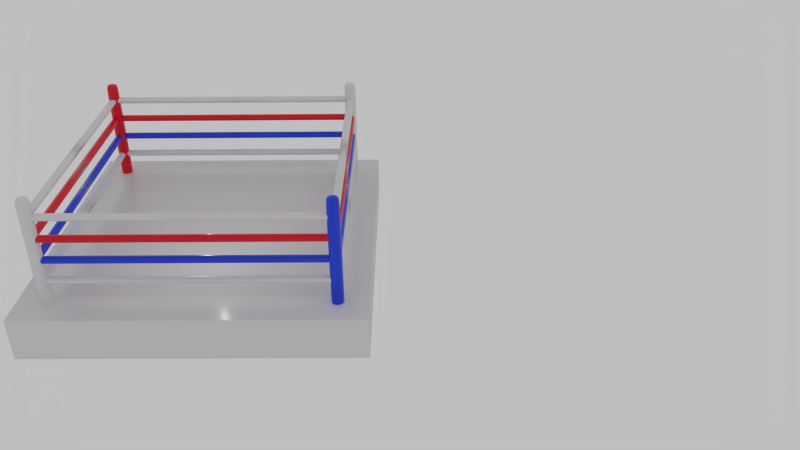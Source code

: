 # Source: BoxingRing.blend  (saved by Blender 3.2.14; exported with 4.5.12 LTS)
import bpy
from mathutils import Matrix  # noqa: F401  (used for matrix-valued properties, if any)

bpy.ops.wm.read_factory_settings(use_empty=True)
scene = bpy.context.scene
scene.name = 'Scene'

# ---- collections
col_collection_1 = bpy.data.collections.new('Collection 1'); scene.collection.children.link(col_collection_1)

# ---- materials (node trees are filled in below, after node groups)
mat_white = bpy.data.materials.new('White')
mat_white.alpha_threshold = 0.0
mat_white.roughness = 0.5
mat_blue = bpy.data.materials.new('Blue')
mat_blue.alpha_threshold = 0.0
mat_blue.diffuse_color = (0.0, 0.0, 0.8, 1.0)
mat_blue.roughness = 0.5
mat_red = bpy.data.materials.new('Red')
mat_red.alpha_threshold = 0.0
mat_red.diffuse_color = (0.8, 0.0, 0.0, 1.0)
mat_red.roughness = 0.5

# ---- material node trees
mat_white.use_nodes = True; mat_white.node_tree.nodes.clear()
_N = mat_white.node_tree.nodes; _L = mat_white.node_tree.links
n0 = _N.new('ShaderNodeBsdfDiffuse'); n0.name = 'Diffuse BSDF'; n0.location = (10, 300)
n0.inputs[0].default_value = (0.7613, 0.7613, 0.7613, 1.0)
n1 = _N.new('ShaderNodeMixShader'); n1.name = 'Mix Shader'; n1.location = (273, 303)
n2 = _N.new('ShaderNodeOutputMaterial'); n2.name = 'Material Output'; n2.location = (505, 221)
n3 = _N.new('ShaderNodeBsdfAnisotropic'); n3.name = 'Glossy BSDF'; n3.location = (45, 21)
n3.distribution = 'GGX'
n3.inputs[1].default_value = 0.2236
n4 = _N.new('ShaderNodeFresnel'); n4.name = 'Fresnel'; n4.location = (1, 545)
n4.inputs[0].default_value = 1.45
_L.new(n0.outputs[0], n1.inputs[1])
_L.new(n1.outputs[0], n2.inputs[0])
_L.new(n3.outputs[0], n1.inputs[2])
_L.new(n4.outputs[0], n1.inputs[0])
n2.is_active_output = True
mat_blue.use_nodes = True; mat_blue.node_tree.nodes.clear()
_N = mat_blue.node_tree.nodes; _L = mat_blue.node_tree.links
n0 = _N.new('ShaderNodeBsdfDiffuse'); n0.name = 'Diffuse BSDF'; n0.location = (10, 300)
n0.inputs[0].default_value = (0.009546, 0.05563, 0.8, 1.0)
n1 = _N.new('ShaderNodeMixShader'); n1.name = 'Mix Shader'; n1.location = (273, 303)
n2 = _N.new('ShaderNodeOutputMaterial'); n2.name = 'Material Output'; n2.location = (505, 221)
n3 = _N.new('ShaderNodeBsdfAnisotropic'); n3.name = 'Glossy BSDF'; n3.location = (45, 21)
n3.distribution = 'GGX'
n3.inputs[1].default_value = 0.2236
n4 = _N.new('ShaderNodeFresnel'); n4.name = 'Fresnel'; n4.location = (1, 545)
n4.inputs[0].default_value = 1.45
_L.new(n0.outputs[0], n1.inputs[1])
_L.new(n1.outputs[0], n2.inputs[0])
_L.new(n3.outputs[0], n1.inputs[2])
_L.new(n4.outputs[0], n1.inputs[0])
n2.is_active_output = True
mat_red.use_nodes = True; mat_red.node_tree.nodes.clear()
_N = mat_red.node_tree.nodes; _L = mat_red.node_tree.links
n0 = _N.new('ShaderNodeBsdfDiffuse'); n0.name = 'Diffuse BSDF'; n0.location = (10, 300)
n0.inputs[0].default_value = (0.8, 0.0, 0.01341, 1.0)
n1 = _N.new('ShaderNodeMixShader'); n1.name = 'Mix Shader'; n1.location = (273, 303)
n2 = _N.new('ShaderNodeOutputMaterial'); n2.name = 'Material Output'; n2.location = (505, 221)
n3 = _N.new('ShaderNodeBsdfAnisotropic'); n3.name = 'Glossy BSDF'; n3.location = (45, 21)
n3.distribution = 'GGX'
n3.inputs[1].default_value = 0.2236
n4 = _N.new('ShaderNodeFresnel'); n4.name = 'Fresnel'; n4.location = (1, 545)
n4.inputs[0].default_value = 1.45
_L.new(n0.outputs[0], n1.inputs[1])
_L.new(n1.outputs[0], n2.inputs[0])
_L.new(n3.outputs[0], n1.inputs[2])
_L.new(n4.outputs[0], n1.inputs[0])
n2.is_active_output = True

# ---- world
world_world = bpy.data.worlds.new('World'); scene.world = world_world
world_world.use_nodes = True; world_world.node_tree.nodes.clear()
_N = world_world.node_tree.nodes; _L = world_world.node_tree.links
n0 = _N.new('ShaderNodeOutputWorld'); n0.name = 'World Output'; n0.location = (300, 300)
n1 = _N.new('ShaderNodeBackground'); n1.name = 'Background'; n1.location = (10, 300)
n1.inputs[0].default_value = (0.5173, 0.5173, 0.5173, 1.0)
_L.new(n1.outputs[0], n0.inputs[0])
n0.is_active_output = True
world_world.color = (0.05088, 0.05088, 0.05088)
world_world.use_sun_shadow = False
world_world.sun_shadow_jitter_overblur = 0.0
world_world.cycles.sampling_method = 'MANUAL'
world_world.cycles.sample_map_resolution = 256

# ---- cameras
cam_camera = bpy.data.cameras.new('Camera')
cam_camera.clip_end = 100.0
cam_camera.lens = 35.0
cam_camera.sensor_width = 32.0
cam_camera.sensor_height = 18.0
cam_camera.ortho_scale = 7.314
cam_camera.dof.focus_distance = 0.0

# ---- lights
light_lamp = bpy.data.lights.new('Lamp', 'POINT')
light_lamp.transmission_factor = 0.0
light_lamp.cutoff_distance = 30.0
light_lamp.energy = 100.0
light_lamp.shadow_buffer_clip_start = 1.001
light_lamp.shadow_soft_size = 0.1
light_lamp.shadow_maximum_resolution = 0.006
light_lamp.use_absolute_resolution = True
light_lamp.cycles.use_multiple_importance_sampling = False

# ---- meshes
me_cube_062 = bpy.data.meshes.new('Cube.062')
me_cube_062.from_pydata([(-1.0, -1.0, -1.0), (-1.0, -1.0, 1.0), (-1.0, 1.0, -1.0), (-1.0, 1.0, 1.0), (1.0, -1.0, -1.0), (1.0, -1.0, 1.0), (1.0, 1.0, -1.0), (1.0, 1.0, 1.0)], [], [(1, 3, 2, 0), (3, 7, 6, 2), (7, 5, 4, 6), (5, 1, 0, 4), (0, 2, 6, 4), (5, 7, 3, 1)])
_uv = me_cube_062.uv_layers.new(name='UVMap')
_uv.uv.foreach_set('vector', [0.3333, 0.3333, 0.3333, 3.974e-08, 0.6667, 0.0, 0.6667, 0.3333, 3.974e-08, 0.6667, 0.0, 0.3333, 0.3333, 0.3333, 0.3333, 0.6667, 1.291e-07, 0.3333, 0.0, 8.941e-08, 0.3333, 0.0, 0.3333, 0.3333, 0.3333, 0.3333, 0.6667, 0.3333, 0.6667, 0.6667, 0.3333, 0.6667, 1.0, 0.0, 1.0, 0.3333, 0.6667, 0.3333, 0.6667, 2.98e-08, 0.0, 0.6667, 0.3333, 0.6667, 0.3333, 1.0, 4.967e-08, 1.0])
me_cube_062.materials.append(mat_white)
me_cube_062.use_remesh_preserve_volume = False
me_cube_062.use_remesh_preserve_attributes = False
me_cube_062.use_mirror_vertex_groups = False
me_cube_062.update()
me_cube_061 = bpy.data.meshes.new('Cube.061')
me_cube_061.from_pydata([(-9.883, 10.85, 0.6109), (-9.883, 10.85, 10.16), (-9.883, 9.827, 0.6109), (-9.883, 9.827, 10.16), (-10.9, 10.85, 0.6109), (-10.9, 10.85, 10.16), (-10.9, 9.827, 0.6109), (-10.9, 9.827, 10.16), (9.883, -10.85, 0.6109), (9.883, -10.85, 10.16), (9.883, -9.827, 0.6109), (9.883, -9.827, 10.16), (10.9, -10.85, 0.6109), (10.9, -10.85, 10.16), (10.9, -9.827, 0.6109), (10.9, -9.827, 10.16), (-9.883, -10.85, 0.6109), (-9.883, -10.85, 10.16), (-9.883, -9.827, 0.6109), (-9.883, -9.827, 10.16), (-10.9, -10.85, 0.6109), (-10.9, -10.85, 10.16), (-10.9, -9.827, 0.6109), (-10.9, -9.827, 10.16), (9.883, 10.85, 0.6109), (9.883, 10.85, 10.16), (9.883, 9.827, 0.6109), (9.883, 9.827, 10.16), (10.9, 10.85, 0.6109), (10.9, 10.85, 10.16), (10.9, 9.827, 0.6109), (10.9, 9.827, 10.16), (9.883, 10.85, 9.696), (9.883, 9.827, 9.696), (10.9, 9.827, 9.696), (10.9, 10.85, 9.696), (9.883, 9.827, 2.138), (10.9, 9.827, 2.138), (10.9, 10.85, 2.138), (9.883, 10.85, 2.138), (-9.883, 10.85, 9.67), (-9.883, 9.827, 9.67), (-10.9, 9.827, 9.67), (-10.9, 10.85, 9.67), (-9.883, 9.827, 1.474), (-10.9, 9.827, 1.474), (-10.9, 10.85, 1.474), (-9.883, 10.85, 1.474), (-9.883, -10.85, 9.669), (-9.883, -9.827, 9.669), (-10.9, -9.827, 9.669), (-10.9, -10.85, 9.669), (-9.883, -9.827, 1.705), (-10.9, -9.827, 1.705), (-10.9, -10.85, 1.705), (-9.883, -10.85, 1.705), (9.883, -10.85, 9.779), (9.883, -9.827, 9.779), (10.9, -9.827, 9.779), (10.9, -10.85, 9.779), (9.883, -9.827, 1.813), (10.9, -9.827, 1.813), (10.9, -10.85, 1.813), (9.883, -10.85, 1.813)], [], [(47, 44, 2, 0), (44, 45, 6, 2), (45, 46, 4, 6), (46, 47, 0, 4), (0, 2, 6, 4), (5, 7, 3, 1), (63, 60, 10, 8), (60, 61, 14, 10), (61, 62, 12, 14), (62, 63, 8, 12), (8, 10, 14, 12), (13, 15, 11, 9), (55, 16, 18, 52), (52, 18, 22, 53), (53, 22, 20, 54), (54, 20, 16, 55), (16, 20, 22, 18), (21, 17, 19, 23), (39, 24, 26, 36), (36, 26, 30, 37), (37, 30, 28, 38), (38, 28, 24, 39), (24, 28, 30, 26), (29, 25, 27, 31), (29, 35, 32, 25), (31, 34, 35, 29), (27, 33, 34, 31), (25, 32, 33, 27), (35, 38, 39, 32), (34, 37, 38, 35), (33, 36, 37, 34), (32, 39, 36, 33), (5, 1, 40, 43), (7, 5, 43, 42), (3, 7, 42, 41), (1, 3, 41, 40), (43, 40, 47, 46), (42, 43, 46, 45), (41, 42, 45, 44), (40, 41, 44, 47), (21, 51, 48, 17), (23, 50, 51, 21), (19, 49, 50, 23), (17, 48, 49, 19), (51, 54, 55, 48), (50, 53, 54, 51), (49, 52, 53, 50), (48, 55, 52, 49), (13, 9, 56, 59), (15, 13, 59, 58), (11, 15, 58, 57), (9, 11, 57, 56), (59, 56, 63, 62), (58, 59, 62, 61), (57, 58, 61, 60), (56, 57, 60, 63)])
me_cube_061.polygons.foreach_set('use_smooth', [True] * 56)
me_cube_061.polygons.foreach_set('material_index', [0, 0, 0, 0, 0, 0, 0, 0, 0, 0, 0, 0, 2, 2, 2, 2, 2, 2, 1, 1, 1, 1, 1, 1, 1, 1, 1, 1, 1, 1, 1, 1, 0, 0, 0, 0, 0, 0, 0, 0, 2, 2, 2, 2, 2, 2, 2, 2, 0, 0, 0, 0, 0, 0, 0, 0])
_uv = me_cube_061.uv_layers.new(name='UVMap')
_uv.uv.foreach_set('vector', [0.1875, 0.6897, 0.125, 0.6897, 0.125, 0.9196, 0.1875, 0.9196, 0.75, 0.6897, 0.6875, 0.6897, 0.6875, 0.9196, 0.75, 0.9196, 0.5625, 0.2299, 0.625, 0.2299, 0.625, 0.0, 0.5625, 5.742e-09, 0.5, 0.6897, 0.4375, 0.6897, 0.4375, 0.9196, 0.5, 0.9196, 0.0, 0.9196, 0.0, 1.0, 0.0625, 1.0, 0.0625, 0.9196, 0.1875, 1.0, 0.1875, 0.9196, 0.125, 0.9196, 0.125, 1.0, 0.1875, 0.6897, 0.125, 0.6897, 0.125, 0.9196, 0.1875, 0.9196, 0.75, 0.6897, 0.6875, 0.6897, 0.6875, 0.9196, 0.75, 0.9196, 0.5625, 0.2299, 0.625, 0.2299, 0.625, 0.0, 0.5625, 5.742e-09, 0.5, 0.6897, 0.4375, 0.6897, 0.4375, 0.9196, 0.5, 0.9196, 0.0, 0.9196, 0.0, 1.0, 0.0625, 1.0, 0.0625, 0.9196, 0.1875, 1.0, 0.1875, 0.9196, 0.125, 0.9196, 0.125, 1.0, 0.1875, 0.6897, 0.1875, 0.9196, 0.125, 0.9196, 0.125, 0.6897, 0.75, 0.6897, 0.75, 0.9196, 0.6875, 0.9196, 0.6875, 0.6897, 0.5625, 0.2299, 0.5625, 5.742e-09, 0.625, 0.0, 0.625, 0.2299, 0.5, 0.6897, 0.5, 0.9196, 0.4375, 0.9196, 0.4375, 0.6897, 0.0, 0.9196, 0.0625, 0.9196, 0.0625, 1.0, 0.0, 1.0, 0.1875, 1.0, 0.125, 1.0, 0.125, 0.9196, 0.1875, 0.9196, 0.1875, 0.6897, 0.1875, 0.9196, 0.125, 0.9196, 0.125, 0.6897, 0.75, 0.6897, 0.75, 0.9196, 0.6875, 0.9196, 0.6875, 0.6897, 0.5625, 0.2299, 0.5625, 5.742e-09, 0.625, 0.0, 0.625, 0.2299, 0.5, 0.6897, 0.5, 0.9196, 0.4375, 0.9196, 0.4375, 0.6897, 0.0, 0.9196, 0.0625, 0.9196, 0.0625, 1.0, 0.0, 1.0, 0.1875, 1.0, 0.125, 1.0, 0.125, 0.9196, 0.1875, 0.9196, 0.5, 0.0, 0.5, 0.4598, 0.4375, 0.4598, 0.4375, 0.0, 0.5625, 0.9196, 0.5625, 0.4598, 0.625, 0.4598, 0.625, 0.9196, 0.75, 0.0, 0.75, 0.4598, 0.6875, 0.4598, 0.6875, 0.0, 0.1875, 0.0, 0.1875, 0.4598, 0.125, 0.4598, 0.125, 0.0, 0.5, 0.4598, 0.5, 0.6897, 0.4375, 0.6897, 0.4375, 0.4598, 0.5625, 0.4598, 0.5625, 0.2299, 0.625, 0.2299, 0.625, 0.4598, 0.75, 0.4598, 0.75, 0.6897, 0.6875, 0.6897, 0.6875, 0.4598, 0.1875, 0.4598, 0.1875, 0.6897, 0.125, 0.6897, 0.125, 0.4598, 0.5, 0.0, 0.4375, 0.0, 0.4375, 0.4598, 0.5, 0.4598, 0.5625, 0.9196, 0.625, 0.9196, 0.625, 0.4598, 0.5625, 0.4598, 0.75, 0.0, 0.6875, 0.0, 0.6875, 0.4598, 0.75, 0.4598, 0.1875, 0.0, 0.125, 0.0, 0.125, 0.4598, 0.1875, 0.4598, 0.5, 0.4598, 0.4375, 0.4598, 0.4375, 0.6897, 0.5, 0.6897, 0.5625, 0.4598, 0.625, 0.4598, 0.625, 0.2299, 0.5625, 0.2299, 0.75, 0.4598, 0.6875, 0.4598, 0.6875, 0.6897, 0.75, 0.6897, 0.1875, 0.4598, 0.125, 0.4598, 0.125, 0.6897, 0.1875, 0.6897, 0.5, 0.0, 0.5, 0.4598, 0.4375, 0.4598, 0.4375, 0.0, 0.5625, 0.9196, 0.5625, 0.4598, 0.625, 0.4598, 0.625, 0.9196, 0.75, 0.0, 0.75, 0.4598, 0.6875, 0.4598, 0.6875, 0.0, 0.1875, 0.0, 0.1875, 0.4598, 0.125, 0.4598, 0.125, 0.0, 0.5, 0.4598, 0.5, 0.6897, 0.4375, 0.6897, 0.4375, 0.4598, 0.5625, 0.4598, 0.5625, 0.2299, 0.625, 0.2299, 0.625, 0.4598, 0.75, 0.4598, 0.75, 0.6897, 0.6875, 0.6897, 0.6875, 0.4598, 0.1875, 0.4598, 0.1875, 0.6897, 0.125, 0.6897, 0.125, 0.4598, 0.5, 0.0, 0.4375, 0.0, 0.4375, 0.4598, 0.5, 0.4598, 0.5625, 0.9196, 0.625, 0.9196, 0.625, 0.4598, 0.5625, 0.4598, 0.75, 0.0, 0.6875, 0.0, 0.6875, 0.4598, 0.75, 0.4598, 0.1875, 0.0, 0.125, 0.0, 0.125, 0.4598, 0.1875, 0.4598, 0.5, 0.4598, 0.4375, 0.4598, 0.4375, 0.6897, 0.5, 0.6897, 0.5625, 0.4598, 0.625, 0.4598, 0.625, 0.2299, 0.5625, 0.2299, 0.75, 0.4598, 0.6875, 0.4598, 0.6875, 0.6897, 0.75, 0.6897, 0.1875, 0.4598, 0.125, 0.4598, 0.125, 0.6897, 0.1875, 0.6897])
me_cube_061.materials.append(mat_white)
me_cube_061.materials.append(mat_blue)
me_cube_061.materials.append(mat_red)
me_cube_061.use_remesh_preserve_volume = False
me_cube_061.use_remesh_preserve_attributes = False
me_cube_061.use_mirror_vertex_groups = False
me_cube_061.update()
me_cube_060 = bpy.data.meshes.new('Cube.060')
me_cube_060.from_pydata([(8.215, -8.844, 8.527), (8.215, -8.844, 9.083), (8.215, 0.0, 8.527), (8.215, 0.0, 9.083), (8.771, -8.844, 8.527), (8.771, -8.844, 9.083), (8.771, 0.0, 8.527), (8.771, 0.0, 9.083), (8.215, -8.276, 9.083), (8.215, -8.276, 8.527), (8.771, -8.276, 9.083), (8.771, -8.276, 8.527)], [], [(8, 3, 2, 9), (3, 7, 6, 2), (10, 5, 4, 11), (5, 1, 0, 4), (9, 2, 6, 11), (10, 7, 3, 8), (5, 10, 8, 1), (0, 9, 11, 4), (7, 10, 11, 6), (1, 8, 9, 0)])
me_cube_060.polygons.foreach_set('use_smooth', [True] * 10)
_uv = me_cube_060.uv_layers.new(name='UVMap')
_uv.uv.foreach_set('vector', [0.2, 0.5, 0.2, 5.496e-09, 0.4, 0.0, 0.4, 0.5, 0.8, 0.06286, 1.0, 0.06286, 1.0, 0.1257, 0.8, 0.1257, 1.715e-07, 0.5, 3.431e-07, 0.0, 0.2, 0.0, 0.2, 0.5, 0.8, 0.0, 1.0, 0.0, 1.0, 0.06286, 0.8, 0.06286, 0.4, 0.5, 0.4, 1.099e-08, 0.6, 0.0, 0.6, 0.5, 0.6, 0.5, 0.6, 5.496e-09, 0.8, 0.0, 0.8, 0.5, 0.6, 1.0, 0.6, 0.5, 0.8, 0.5, 0.8, 1.0, 0.4, 1.0, 0.4, 0.5, 0.6, 0.5, 0.6, 1.0, 0.0, 1.0, 1.715e-07, 0.5, 0.2, 0.5, 0.2, 1.0, 0.2, 1.0, 0.2, 0.5, 0.4, 0.5, 0.4, 1.0])
me_cube_060.materials.append(mat_white)
me_cube_060.use_remesh_preserve_volume = False
me_cube_060.use_remesh_preserve_attributes = False
me_cube_060.use_mirror_vertex_groups = False
me_cube_060.update()
me_cube_059 = bpy.data.meshes.new('Cube.059')
me_cube_059.from_pydata([(8.215, -8.844, 8.527), (8.215, -8.844, 9.083), (8.215, 0.0, 8.527), (8.215, 0.0, 9.083), (8.771, -8.844, 8.527), (8.771, -8.844, 9.083), (8.771, 0.0, 8.527), (8.771, 0.0, 9.083), (8.215, -8.239, 9.083), (8.215, -8.239, 8.527), (8.771, -8.239, 9.083), (8.771, -8.239, 8.527)], [], [(8, 3, 2, 9), (3, 7, 6, 2), (10, 5, 4, 11), (5, 1, 0, 4), (9, 2, 6, 11), (10, 7, 3, 8), (5, 10, 8, 1), (0, 9, 11, 4), (7, 10, 11, 6), (1, 8, 9, 0)])
me_cube_059.polygons.foreach_set('use_smooth', [True] * 10)
_uv = me_cube_059.uv_layers.new(name='UVMap')
_uv.uv.foreach_set('vector', [0.2, 0.5, 0.2, 5.496e-09, 0.4, 0.0, 0.4, 0.5, 0.8, 0.06286, 1.0, 0.06286, 1.0, 0.1257, 0.8, 0.1257, 1.715e-07, 0.5, 3.431e-07, 0.0, 0.2, 0.0, 0.2, 0.5, 0.8, 0.0, 1.0, 0.0, 1.0, 0.06286, 0.8, 0.06286, 0.4, 0.5, 0.4, 1.099e-08, 0.6, 0.0, 0.6, 0.5, 0.6, 0.5, 0.6, 5.496e-09, 0.8, 0.0, 0.8, 0.5, 0.6, 1.0, 0.6, 0.5, 0.8, 0.5, 0.8, 1.0, 0.4, 1.0, 0.4, 0.5, 0.6, 0.5, 0.6, 1.0, 0.0, 1.0, 1.715e-07, 0.5, 0.2, 0.5, 0.2, 1.0, 0.2, 1.0, 0.2, 0.5, 0.4, 0.5, 0.4, 1.0])
me_cube_059.materials.append(mat_red)
me_cube_059.use_remesh_preserve_volume = False
me_cube_059.use_remesh_preserve_attributes = False
me_cube_059.use_mirror_vertex_groups = False
me_cube_059.update()
me_cube_058 = bpy.data.meshes.new('Cube.058')
me_cube_058.from_pydata([(8.215, -8.844, 8.527), (8.215, -8.844, 9.083), (8.215, 0.0, 8.527), (8.215, 0.0, 9.083), (8.771, -8.844, 8.527), (8.771, -8.844, 9.083), (8.771, 0.0, 8.527), (8.771, 0.0, 9.083), (8.215, -8.204, 9.083), (8.215, -8.204, 8.527), (8.771, -8.204, 9.083), (8.771, -8.204, 8.527)], [], [(8, 3, 2, 9), (3, 7, 6, 2), (10, 5, 4, 11), (5, 1, 0, 4), (9, 2, 6, 11), (10, 7, 3, 8), (5, 10, 8, 1), (0, 9, 11, 4), (7, 10, 11, 6), (1, 8, 9, 0)])
me_cube_058.polygons.foreach_set('use_smooth', [True] * 10)
_uv = me_cube_058.uv_layers.new(name='UVMap')
_uv.uv.foreach_set('vector', [0.2, 0.5, 0.2, 5.496e-09, 0.4, 0.0, 0.4, 0.5, 0.8, 0.06286, 1.0, 0.06286, 1.0, 0.1257, 0.8, 0.1257, 1.715e-07, 0.5, 3.431e-07, 0.0, 0.2, 0.0, 0.2, 0.5, 0.8, 0.0, 1.0, 0.0, 1.0, 0.06286, 0.8, 0.06286, 0.4, 0.5, 0.4, 1.099e-08, 0.6, 0.0, 0.6, 0.5, 0.6, 0.5, 0.6, 5.496e-09, 0.8, 0.0, 0.8, 0.5, 0.6, 1.0, 0.6, 0.5, 0.8, 0.5, 0.8, 1.0, 0.4, 1.0, 0.4, 0.5, 0.6, 0.5, 0.6, 1.0, 0.0, 1.0, 1.715e-07, 0.5, 0.2, 0.5, 0.2, 1.0, 0.2, 1.0, 0.2, 0.5, 0.4, 0.5, 0.4, 1.0])
me_cube_058.materials.append(mat_blue)
me_cube_058.use_remesh_preserve_volume = False
me_cube_058.use_remesh_preserve_attributes = False
me_cube_058.use_mirror_vertex_groups = False
me_cube_058.update()
me_cube_057 = bpy.data.meshes.new('Cube.057')
me_cube_057.from_pydata([(8.215, -8.844, 8.527), (8.215, -8.844, 9.083), (8.215, 0.0, 8.527), (8.215, 0.0, 9.083), (8.771, -8.844, 8.527), (8.771, -8.844, 9.083), (8.771, 0.0, 8.527), (8.771, 0.0, 9.083), (8.215, -8.301, 9.083), (8.215, -8.301, 8.527), (8.771, -8.301, 9.083), (8.771, -8.301, 8.527)], [], [(8, 3, 2, 9), (3, 7, 6, 2), (10, 5, 4, 11), (5, 1, 0, 4), (9, 2, 6, 11), (10, 7, 3, 8), (5, 10, 8, 1), (0, 9, 11, 4), (7, 10, 11, 6), (1, 8, 9, 0)])
me_cube_057.polygons.foreach_set('use_smooth', [True] * 10)
_uv = me_cube_057.uv_layers.new(name='UVMap')
_uv.uv.foreach_set('vector', [0.2, 0.5, 0.2, 5.496e-09, 0.4, 0.0, 0.4, 0.5, 0.8, 0.06286, 1.0, 0.06286, 1.0, 0.1257, 0.8, 0.1257, 1.715e-07, 0.5, 3.431e-07, 0.0, 0.2, 0.0, 0.2, 0.5, 0.8, 0.0, 1.0, 0.0, 1.0, 0.06286, 0.8, 0.06286, 0.4, 0.5, 0.4, 1.099e-08, 0.6, 0.0, 0.6, 0.5, 0.6, 0.5, 0.6, 5.496e-09, 0.8, 0.0, 0.8, 0.5, 0.6, 1.0, 0.6, 0.5, 0.8, 0.5, 0.8, 1.0, 0.4, 1.0, 0.4, 0.5, 0.6, 0.5, 0.6, 1.0, 0.0, 1.0, 1.715e-07, 0.5, 0.2, 0.5, 0.2, 1.0, 0.2, 1.0, 0.2, 0.5, 0.4, 0.5, 0.4, 1.0])
me_cube_057.materials.append(mat_white)
me_cube_057.use_remesh_preserve_volume = False
me_cube_057.use_remesh_preserve_attributes = False
me_cube_057.use_mirror_vertex_groups = False
me_cube_057.update()
me_cube_056 = bpy.data.meshes.new('Cube.056')
me_cube_056.from_pydata([(8.215, -8.844, 8.527), (8.215, -8.844, 9.083), (8.215, 0.0, 8.527), (8.215, 0.0, 9.083), (8.771, -8.844, 8.527), (8.771, -8.844, 9.083), (8.771, 0.0, 8.527), (8.771, 0.0, 9.083), (8.215, -8.026, 9.083), (8.215, -8.026, 8.527), (8.771, -8.026, 9.083), (8.771, -8.026, 8.527)], [], [(8, 3, 2, 9), (3, 7, 6, 2), (10, 5, 4, 11), (5, 1, 0, 4), (9, 2, 6, 11), (10, 7, 3, 8), (5, 10, 8, 1), (0, 9, 11, 4), (7, 10, 11, 6), (1, 8, 9, 0)])
me_cube_056.polygons.foreach_set('use_smooth', [True] * 10)
me_cube_056.materials.append(mat_white)
me_cube_056.use_remesh_preserve_volume = False
me_cube_056.use_remesh_preserve_attributes = False
me_cube_056.use_mirror_vertex_groups = False
me_cube_056.update()
me_cube_055 = bpy.data.meshes.new('Cube.055')
me_cube_055.from_pydata([(8.215, -8.844, 8.527), (8.215, -8.844, 9.083), (8.215, 0.0, 8.527), (8.215, 0.0, 9.083), (8.771, -8.844, 8.527), (8.771, -8.844, 9.083), (8.771, 0.0, 8.527), (8.771, 0.0, 9.083), (8.215, -7.571, 9.083), (8.215, -7.571, 8.527), (8.771, -7.571, 9.083), (8.771, -7.571, 8.527)], [], [(8, 3, 2, 9), (3, 7, 6, 2), (10, 5, 4, 11), (5, 1, 0, 4), (9, 2, 6, 11), (10, 7, 3, 8), (5, 10, 8, 1), (0, 9, 11, 4), (7, 10, 11, 6), (1, 8, 9, 0)])
me_cube_055.polygons.foreach_set('use_smooth', [True] * 10)
me_cube_055.materials.append(mat_blue)
me_cube_055.use_remesh_preserve_volume = False
me_cube_055.use_remesh_preserve_attributes = False
me_cube_055.use_mirror_vertex_groups = False
me_cube_055.update()
me_cube_054 = bpy.data.meshes.new('Cube.054')
me_cube_054.from_pydata([(8.215, -8.844, 8.527), (8.215, -8.844, 9.083), (8.215, 0.0, 8.527), (8.215, 0.0, 9.083), (8.771, -8.844, 8.527), (8.771, -8.844, 9.083), (8.771, 0.0, 8.527), (8.771, 0.0, 9.083), (8.215, -7.879, 9.083), (8.215, -7.879, 8.527), (8.771, -7.879, 9.083), (8.771, -7.879, 8.527)], [], [(8, 3, 2, 9), (3, 7, 6, 2), (10, 5, 4, 11), (5, 1, 0, 4), (9, 2, 6, 11), (10, 7, 3, 8), (5, 10, 8, 1), (0, 9, 11, 4), (7, 10, 11, 6), (1, 8, 9, 0)])
me_cube_054.polygons.foreach_set('use_smooth', [True] * 10)
me_cube_054.materials.append(mat_red)
me_cube_054.use_remesh_preserve_volume = False
me_cube_054.use_remesh_preserve_attributes = False
me_cube_054.use_mirror_vertex_groups = False
me_cube_054.update()
me_cube_053 = bpy.data.meshes.new('Cube.053')
me_cube_053.from_pydata([(8.215, -8.844, 8.527), (8.215, -8.844, 9.083), (8.215, 0.0, 8.527), (8.215, 0.0, 9.083), (8.771, -8.844, 8.527), (8.771, -8.844, 9.083), (8.771, 0.0, 8.527), (8.771, 0.0, 9.083), (8.215, -8.168, 9.083), (8.215, -8.168, 8.527), (8.771, -8.168, 9.083), (8.771, -8.168, 8.527)], [], [(8, 3, 2, 9), (3, 7, 6, 2), (10, 5, 4, 11), (5, 1, 0, 4), (9, 2, 6, 11), (10, 7, 3, 8), (5, 10, 8, 1), (0, 9, 11, 4), (7, 10, 11, 6), (1, 8, 9, 0)])
me_cube_053.polygons.foreach_set('use_smooth', [True] * 10)
_uv = me_cube_053.uv_layers.new(name='UVMap')
_uv.uv.foreach_set('vector', [0.2, 0.5, 0.2, 5.496e-09, 0.4, 0.0, 0.4, 0.5, 0.8, 0.06286, 1.0, 0.06286, 1.0, 0.1257, 0.8, 0.1257, 1.715e-07, 0.5, 3.431e-07, 0.0, 0.2, 0.0, 0.2, 0.5, 0.8, 0.0, 1.0, 0.0, 1.0, 0.06286, 0.8, 0.06286, 0.4, 0.5, 0.4, 1.099e-08, 0.6, 0.0, 0.6, 0.5, 0.6, 0.5, 0.6, 5.496e-09, 0.8, 0.0, 0.8, 0.5, 0.6, 1.0, 0.6, 0.5, 0.8, 0.5, 0.8, 1.0, 0.4, 1.0, 0.4, 0.5, 0.6, 0.5, 0.6, 1.0, 0.0, 1.0, 1.715e-07, 0.5, 0.2, 0.5, 0.2, 1.0, 0.2, 1.0, 0.2, 0.5, 0.4, 0.5, 0.4, 1.0])
me_cube_053.materials.append(mat_white)
me_cube_053.use_remesh_preserve_volume = False
me_cube_053.use_remesh_preserve_attributes = False
me_cube_053.use_mirror_vertex_groups = False
me_cube_053.update()

# ---- objects
ob_cube_062 = bpy.data.objects.new('Cube.062', me_cube_062)
ob_cube_061 = bpy.data.objects.new('Cube.061', me_cube_061)
ob_cube_060 = bpy.data.objects.new('Cube.060', me_cube_060)
ob_cube_059 = bpy.data.objects.new('Cube.059', me_cube_059)
ob_cube_058 = bpy.data.objects.new('Cube.058', me_cube_058)
ob_cube_057 = bpy.data.objects.new('Cube.057', me_cube_057)
ob_cube_056 = bpy.data.objects.new('Cube.056', me_cube_056)
ob_cube_055 = bpy.data.objects.new('Cube.055', me_cube_055)
ob_cube_054 = bpy.data.objects.new('Cube.054', me_cube_054)
ob_cube_053 = bpy.data.objects.new('Cube.053', me_cube_053)
ob_lamp = bpy.data.objects.new('Lamp', light_lamp)
ob_camera = bpy.data.objects.new('Camera', cam_camera)

# ---- transforms, parenting, visibility, modifiers, constraints
ob_cube_062.location = (-1.613, 0.06486, -0.5546)
ob_cube_062.scale = (12.61, 12.61, 1.663)
ob_cube_062.lineart.crease_threshold = 0.0
ob_cube_061.location = (-1.613, 0.06486, -0.5546)
ob_cube_061.lineart.crease_threshold = 0.0
_m = ob_cube_061.modifiers.new('Subsurf', 'SUBSURF')
_m.uv_smooth = 'PRESERVE_CORNERS'
_m.quality = 2
_m.show_only_control_edges = False
ob_cube_060.location = (-1.613, 0.06487, -0.7234)
ob_cube_060.scale = (1.224, 1.224, 1.0)
ob_cube_060.lineart.crease_threshold = 0.0
_m = ob_cube_060.modifiers.new('Mirror', 'MIRROR')
_m.use_axis = (True, True, False)
_m.use_clip = True
_m = ob_cube_060.modifiers.new('Subsurf', 'SUBSURF')
_m.uv_smooth = 'PRESERVE_CORNERS'
_m.quality = 2
_m.show_only_control_edges = False
ob_cube_059.location = (-1.613, 0.06487, -2.411)
ob_cube_059.scale = (1.224, 1.224, 1.0)
ob_cube_059.lineart.crease_threshold = 0.0
_m = ob_cube_059.modifiers.new('Mirror', 'MIRROR')
_m.use_axis = (True, True, False)
_m.use_clip = True
_m = ob_cube_059.modifiers.new('Subsurf', 'SUBSURF')
_m.uv_smooth = 'PRESERVE_CORNERS'
_m.quality = 2
_m.show_only_control_edges = False
ob_cube_058.location = (-1.613, 0.06487, -4.099)
ob_cube_058.scale = (1.224, 1.224, 1.0)
ob_cube_058.lineart.crease_threshold = 0.0
_m = ob_cube_058.modifiers.new('Mirror', 'MIRROR')
_m.use_axis = (True, True, False)
_m.use_clip = True
_m = ob_cube_058.modifiers.new('Subsurf', 'SUBSURF')
_m.uv_smooth = 'PRESERVE_CORNERS'
_m.quality = 2
_m.show_only_control_edges = False
ob_cube_057.location = (-1.613, 0.06487, -5.787)
ob_cube_057.scale = (1.224, 1.224, 1.0)
ob_cube_057.lineart.crease_threshold = 0.0
_m = ob_cube_057.modifiers.new('Mirror', 'MIRROR')
_m.use_axis = (True, True, False)
_m.use_clip = True
_m = ob_cube_057.modifiers.new('Subsurf', 'SUBSURF')
_m.uv_smooth = 'PRESERVE_CORNERS'
_m.quality = 2
_m.show_only_control_edges = False
ob_cube_056.location = (-1.613, 0.06487, -5.787)
ob_cube_056.rotation_euler = (0.0, -0.0, 1.571)
ob_cube_056.scale = (1.224, 1.224, 1.0)
ob_cube_056.lineart.crease_threshold = 0.0
_m = ob_cube_056.modifiers.new('Mirror', 'MIRROR')
_m.use_axis = (True, True, False)
_m.use_clip = True
_m = ob_cube_056.modifiers.new('Subsurf', 'SUBSURF')
_m.uv_smooth = 'PRESERVE_CORNERS'
_m.quality = 2
_m.show_only_control_edges = False
ob_cube_055.location = (-1.613, 0.06487, -4.099)
ob_cube_055.rotation_euler = (0.0, -0.0, 1.571)
ob_cube_055.scale = (1.224, 1.224, 1.0)
ob_cube_055.lineart.crease_threshold = 0.0
_m = ob_cube_055.modifiers.new('Mirror', 'MIRROR')
_m.use_axis = (True, True, False)
_m.use_clip = True
_m = ob_cube_055.modifiers.new('Subsurf', 'SUBSURF')
_m.uv_smooth = 'PRESERVE_CORNERS'
_m.quality = 2
_m.show_only_control_edges = False
ob_cube_054.location = (-1.613, 0.06487, -2.411)
ob_cube_054.rotation_euler = (0.0, -0.0, 1.571)
ob_cube_054.scale = (1.224, 1.224, 1.0)
ob_cube_054.lineart.crease_threshold = 0.0
_m = ob_cube_054.modifiers.new('Mirror', 'MIRROR')
_m.use_axis = (True, True, False)
_m.use_clip = True
_m = ob_cube_054.modifiers.new('Subsurf', 'SUBSURF')
_m.uv_smooth = 'PRESERVE_CORNERS'
_m.quality = 2
_m.show_only_control_edges = False
ob_cube_053.location = (-1.613, 0.06487, -0.7234)
ob_cube_053.rotation_euler = (0.0, -0.0, 1.571)
ob_cube_053.scale = (1.224, 1.224, 1.0)
ob_cube_053.lineart.crease_threshold = 0.0
_m = ob_cube_053.modifiers.new('Mirror', 'MIRROR')
_m.use_axis = (True, True, False)
_m.use_clip = True
_m = ob_cube_053.modifiers.new('Subsurf', 'SUBSURF')
_m.uv_smooth = 'PRESERVE_CORNERS'
_m.quality = 2
_m.show_only_control_edges = False
ob_lamp.location = (4.076, 1.005, 5.904)
ob_lamp.rotation_euler = (0.6503, 0.05522, 1.866)
ob_lamp.lock_rotations_4d = False
ob_lamp.empty_display_type = 'ARROWS'
ob_lamp.color = (0.0, 0.0, 0.0, 0.0)
ob_lamp.hide_viewport = True
ob_lamp.lineart.crease_threshold = 0.0
ob_camera.location = (59.77, 15.39, 36.86)
ob_camera.rotation_euler = (1.046, 0.008996, 1.576)
ob_camera.lock_rotations_4d = False
ob_camera.empty_display_type = 'ARROWS'
ob_camera.color = (0.0, 0.0, 0.0, 0.0)
ob_camera.hide_viewport = True
ob_camera.display_type = 'WIRE'
ob_camera.lineart.crease_threshold = 0.0

# ---- collection membership
col_collection_1.objects.link(ob_cube_062)
col_collection_1.objects.link(ob_cube_061)
col_collection_1.objects.link(ob_cube_060)
col_collection_1.objects.link(ob_cube_059)
col_collection_1.objects.link(ob_cube_058)
col_collection_1.objects.link(ob_cube_057)
col_collection_1.objects.link(ob_cube_056)
col_collection_1.objects.link(ob_cube_055)
col_collection_1.objects.link(ob_cube_054)
col_collection_1.objects.link(ob_cube_053)
col_collection_1.objects.link(ob_lamp)
col_collection_1.objects.link(ob_camera)

# ---- scene / render settings (as saved in the file)
scene.camera = ob_camera
scene.frame_start = 1; scene.frame_end = 250; scene.frame_set(1)
scene.render.engine = 'CYCLES'
scene.render.image_settings.file_format = 'JPEG'
scene.render.resolution_percentage = 50
scene.render.dither_intensity = 0.0
scene.cycles.use_denoising = False
scene.cycles.samples = 100
scene.cycles.sampling_pattern = 'TABULATED_SOBOL'
scene.cycles.light_sampling_threshold = 0.0
scene.cycles.use_adaptive_sampling = False
scene.cycles.use_light_tree = False
scene.cycles.blur_glossy = 0.0
scene.cycles.pixel_filter_type = 'GAUSSIAN'
scene.cycles.sample_clamp_indirect = 0.0
scene.view_settings.view_transform = 'Standard'
bpy.context.view_layer.update()
